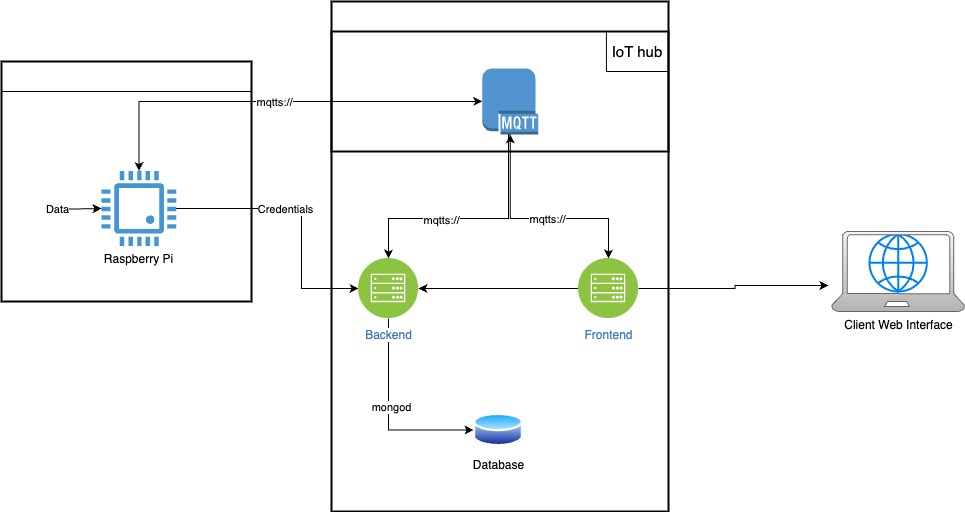

The diagram above was exported from draw.io. Its source (the exported page's mxGraphModel, read from the mxfile embedded in the PNG):
<mxGraphModel dx="1294" dy="859" grid="1" gridSize="10" guides="1" tooltips="1" connect="1" arrows="1" fold="1" page="1" pageScale="1" pageWidth="850" pageHeight="1100" math="0" shadow="0">
  <root>
    <mxCell id="0" />
    <mxCell id="1" parent="0" />
    <mxCell id="4ZJO55Tz_UatQb4c0iDt-4" value="" style="rounded=0;whiteSpace=wrap;html=1;fillColor=none;strokeWidth=2;" vertex="1" parent="1">
      <mxGeometry x="60" y="150" width="250" height="240" as="geometry" />
    </mxCell>
    <mxCell id="4ZJO55Tz_UatQb4c0iDt-5" style="edgeStyle=orthogonalEdgeStyle;rounded=0;orthogonalLoop=1;jettySize=auto;html=1;" edge="1" parent="1" target="4ZJO55Tz_UatQb4c0iDt-3">
      <mxGeometry relative="1" as="geometry">
        <mxPoint x="105" y="297" as="sourcePoint" />
      </mxGeometry>
    </mxCell>
    <mxCell id="4ZJO55Tz_UatQb4c0iDt-44" value="Data" style="edgeLabel;html=1;align=center;verticalAlign=middle;resizable=0;points=[];" vertex="1" connectable="0" parent="4ZJO55Tz_UatQb4c0iDt-5">
      <mxGeometry x="-0.6037" relative="1" as="geometry">
        <mxPoint as="offset" />
      </mxGeometry>
    </mxCell>
    <mxCell id="4ZJO55Tz_UatQb4c0iDt-34" style="edgeStyle=orthogonalEdgeStyle;rounded=0;orthogonalLoop=1;jettySize=auto;html=1;startArrow=classic;startFill=1;" edge="1" parent="1" source="4ZJO55Tz_UatQb4c0iDt-3" target="4ZJO55Tz_UatQb4c0iDt-11">
      <mxGeometry relative="1" as="geometry">
        <Array as="points">
          <mxPoint x="197" y="190" />
        </Array>
      </mxGeometry>
    </mxCell>
    <mxCell id="4ZJO55Tz_UatQb4c0iDt-43" value="mqtts://" style="edgeLabel;html=1;align=center;verticalAlign=middle;resizable=0;points=[];" vertex="1" connectable="0" parent="4ZJO55Tz_UatQb4c0iDt-34">
      <mxGeometry x="-0.3228" relative="1" as="geometry">
        <mxPoint x="65" as="offset" />
      </mxGeometry>
    </mxCell>
    <mxCell id="4ZJO55Tz_UatQb4c0iDt-39" style="edgeStyle=orthogonalEdgeStyle;rounded=0;orthogonalLoop=1;jettySize=auto;html=1;" edge="1" parent="1" source="4ZJO55Tz_UatQb4c0iDt-3" target="4ZJO55Tz_UatQb4c0iDt-17">
      <mxGeometry relative="1" as="geometry">
        <Array as="points">
          <mxPoint x="360" y="297" />
          <mxPoint x="360" y="377" />
        </Array>
      </mxGeometry>
    </mxCell>
    <mxCell id="4ZJO55Tz_UatQb4c0iDt-42" value="Credentials" style="edgeLabel;html=1;align=center;verticalAlign=middle;resizable=0;points=[];" vertex="1" connectable="0" parent="4ZJO55Tz_UatQb4c0iDt-39">
      <mxGeometry x="-0.166" relative="1" as="geometry">
        <mxPoint as="offset" />
      </mxGeometry>
    </mxCell>
    <mxCell id="4ZJO55Tz_UatQb4c0iDt-3" value="Raspberry Pi" style="pointerEvents=1;shadow=0;dashed=0;html=1;strokeColor=none;fillColor=#4495D1;labelPosition=center;verticalLabelPosition=bottom;verticalAlign=top;align=center;outlineConnect=0;shape=mxgraph.veeam.cpu;" vertex="1" parent="1">
      <mxGeometry x="160" y="259.6" width="74.8" height="74.8" as="geometry" />
    </mxCell>
    <mxCell id="4ZJO55Tz_UatQb4c0iDt-6" value="" style="rounded=0;whiteSpace=wrap;html=1;fillColor=none;strokeWidth=2;" vertex="1" parent="1">
      <mxGeometry x="390" y="90" width="337" height="510" as="geometry" />
    </mxCell>
    <mxCell id="4ZJO55Tz_UatQb4c0iDt-10" value="" style="group" vertex="1" connectable="0" parent="1">
      <mxGeometry x="890" y="320" width="133.32999999999993" height="80" as="geometry" />
    </mxCell>
    <mxCell id="4ZJO55Tz_UatQb4c0iDt-8" value="" style="html=1;verticalLabelPosition=bottom;align=center;labelBackgroundColor=#ffffff;verticalAlign=top;strokeWidth=2;strokeColor=#0080F0;shadow=0;dashed=0;shape=mxgraph.ios7.icons.globe;" vertex="1" parent="4ZJO55Tz_UatQb4c0iDt-10">
      <mxGeometry x="37.97000000000003" y="2.6000000000000227" width="57.4" height="57.4" as="geometry" />
    </mxCell>
    <mxCell id="4ZJO55Tz_UatQb4c0iDt-9" value="Client Web Interface&lt;div&gt;&lt;br&gt;&lt;/div&gt;" style="sketch=0;aspect=fixed;pointerEvents=1;shadow=0;dashed=0;html=1;strokeColor=#666666;labelPosition=center;verticalLabelPosition=bottom;verticalAlign=top;align=center;fillColor=#f5f5f5;shape=mxgraph.azure.laptop;gradientColor=#b3b3b3;" vertex="1" parent="4ZJO55Tz_UatQb4c0iDt-10">
      <mxGeometry width="133.33" height="80" as="geometry" />
    </mxCell>
    <mxCell id="4ZJO55Tz_UatQb4c0iDt-29" style="edgeStyle=orthogonalEdgeStyle;rounded=0;orthogonalLoop=1;jettySize=auto;html=1;exitX=0.5;exitY=1;exitDx=0;exitDy=0;exitPerimeter=0;" edge="1" parent="1" source="4ZJO55Tz_UatQb4c0iDt-11" target="4ZJO55Tz_UatQb4c0iDt-17">
      <mxGeometry relative="1" as="geometry">
        <mxPoint x="567.0000000000002" y="160" as="sourcePoint" />
        <Array as="points">
          <mxPoint x="567" y="223" />
          <mxPoint x="567" y="307" />
          <mxPoint x="447" y="307" />
        </Array>
      </mxGeometry>
    </mxCell>
    <mxCell id="4ZJO55Tz_UatQb4c0iDt-33" value="mqtts://" style="edgeLabel;html=1;align=center;verticalAlign=middle;resizable=0;points=[];" vertex="1" connectable="0" parent="4ZJO55Tz_UatQb4c0iDt-29">
      <mxGeometry x="0.2462" y="1" relative="1" as="geometry">
        <mxPoint as="offset" />
      </mxGeometry>
    </mxCell>
    <mxCell id="4ZJO55Tz_UatQb4c0iDt-31" style="edgeStyle=orthogonalEdgeStyle;rounded=0;orthogonalLoop=1;jettySize=auto;html=1;startArrow=classic;startFill=1;exitX=0.5;exitY=1;exitDx=0;exitDy=0;exitPerimeter=0;" edge="1" parent="1" source="4ZJO55Tz_UatQb4c0iDt-11" target="4ZJO55Tz_UatQb4c0iDt-18">
      <mxGeometry relative="1" as="geometry">
        <mxPoint x="568.4883720930234" y="160" as="sourcePoint" />
        <Array as="points">
          <mxPoint x="568" y="307" />
          <mxPoint x="667" y="307" />
        </Array>
      </mxGeometry>
    </mxCell>
    <mxCell id="4ZJO55Tz_UatQb4c0iDt-32" value="mqtts://" style="edgeLabel;html=1;align=center;verticalAlign=middle;resizable=0;points=[];" vertex="1" connectable="0" parent="4ZJO55Tz_UatQb4c0iDt-31">
      <mxGeometry x="0.0889" relative="1" as="geometry">
        <mxPoint as="offset" />
      </mxGeometry>
    </mxCell>
    <mxCell id="4ZJO55Tz_UatQb4c0iDt-37" style="edgeStyle=orthogonalEdgeStyle;rounded=0;orthogonalLoop=1;jettySize=auto;html=1;entryX=0;entryY=0.5;entryDx=0;entryDy=0;" edge="1" parent="1" source="4ZJO55Tz_UatQb4c0iDt-17" target="4ZJO55Tz_UatQb4c0iDt-36">
      <mxGeometry relative="1" as="geometry">
        <Array as="points">
          <mxPoint x="447" y="519" />
        </Array>
      </mxGeometry>
    </mxCell>
    <mxCell id="4ZJO55Tz_UatQb4c0iDt-38" value="mongod" style="edgeLabel;html=1;align=center;verticalAlign=middle;resizable=0;points=[];" vertex="1" connectable="0" parent="4ZJO55Tz_UatQb4c0iDt-37">
      <mxGeometry x="-0.1087" y="2" relative="1" as="geometry">
        <mxPoint as="offset" />
      </mxGeometry>
    </mxCell>
    <mxCell id="4ZJO55Tz_UatQb4c0iDt-17" value="Backend" style="image;aspect=fixed;perimeter=ellipsePerimeter;html=1;align=center;shadow=0;dashed=0;fontColor=#4277BB;labelBackgroundColor=default;fontSize=12;spacingTop=3;image=img/lib/ibm/infrastructure/mobile_backend.svg;" vertex="1" parent="1">
      <mxGeometry x="417" y="347" width="60" height="60" as="geometry" />
    </mxCell>
    <mxCell id="4ZJO55Tz_UatQb4c0iDt-19" style="edgeStyle=orthogonalEdgeStyle;rounded=0;orthogonalLoop=1;jettySize=auto;html=1;entryX=1;entryY=0.5;entryDx=0;entryDy=0;" edge="1" parent="1" source="4ZJO55Tz_UatQb4c0iDt-18" target="4ZJO55Tz_UatQb4c0iDt-17">
      <mxGeometry relative="1" as="geometry" />
    </mxCell>
    <mxCell id="4ZJO55Tz_UatQb4c0iDt-18" value="Frontend&lt;div&gt;&lt;br&gt;&lt;/div&gt;" style="image;aspect=fixed;perimeter=ellipsePerimeter;html=1;align=center;shadow=0;dashed=0;fontColor=#4277BB;labelBackgroundColor=default;fontSize=12;spacingTop=3;image=img/lib/ibm/infrastructure/mobile_backend.svg;" vertex="1" parent="1">
      <mxGeometry x="637" y="347" width="60" height="60" as="geometry" />
    </mxCell>
    <mxCell id="4ZJO55Tz_UatQb4c0iDt-20" style="edgeStyle=orthogonalEdgeStyle;rounded=0;orthogonalLoop=1;jettySize=auto;html=1;exitX=1;exitY=0.5;exitDx=0;exitDy=0;entryX=-0.023;entryY=0.675;entryDx=0;entryDy=0;entryPerimeter=0;" edge="1" parent="1" source="4ZJO55Tz_UatQb4c0iDt-18" target="4ZJO55Tz_UatQb4c0iDt-9">
      <mxGeometry relative="1" as="geometry" />
    </mxCell>
    <mxCell id="4ZJO55Tz_UatQb4c0iDt-28" value="" style="group;fontColor=#0066CC;" vertex="1" connectable="0" parent="1">
      <mxGeometry x="390" y="90" width="337" height="160" as="geometry" />
    </mxCell>
    <mxCell id="4ZJO55Tz_UatQb4c0iDt-14" value="" style="rounded=0;whiteSpace=wrap;html=1;fillColor=none;strokeWidth=2;" vertex="1" parent="4ZJO55Tz_UatQb4c0iDt-28">
      <mxGeometry y="30" width="337" height="120" as="geometry" />
    </mxCell>
    <mxCell id="4ZJO55Tz_UatQb4c0iDt-13" value="&lt;font style=&quot;font-size: 15px; color: rgb(255, 255, 255);&quot;&gt;Azure&lt;/font&gt;" style="text;html=1;align=center;verticalAlign=middle;whiteSpace=wrap;rounded=0;strokeColor=none;" vertex="1" parent="4ZJO55Tz_UatQb4c0iDt-28">
      <mxGeometry width="330" height="30" as="geometry" />
    </mxCell>
    <mxCell id="4ZJO55Tz_UatQb4c0iDt-15" value="&lt;font style=&quot;font-size: 15px;&quot;&gt;IoT hub&lt;/font&gt;" style="text;html=1;align=center;verticalAlign=middle;whiteSpace=wrap;rounded=0;strokeColor=default;" vertex="1" parent="4ZJO55Tz_UatQb4c0iDt-28">
      <mxGeometry x="274.92105263157896" y="30" width="62.078947368421055" height="40" as="geometry" />
    </mxCell>
    <mxCell id="4ZJO55Tz_UatQb4c0iDt-11" value="" style="outlineConnect=0;dashed=0;verticalLabelPosition=bottom;verticalAlign=top;align=center;html=1;shape=mxgraph.aws3.mqtt_protocol;fillColor=#5294CF;gradientColor=none;" vertex="1" parent="4ZJO55Tz_UatQb4c0iDt-28">
      <mxGeometry x="150.76315789473685" y="67" width="55.87105263157895" height="66" as="geometry" />
    </mxCell>
    <mxCell id="4ZJO55Tz_UatQb4c0iDt-41" style="edgeStyle=orthogonalEdgeStyle;rounded=0;orthogonalLoop=1;jettySize=auto;html=1;exitX=0.5;exitY=1;exitDx=0;exitDy=0;" edge="1" parent="4ZJO55Tz_UatQb4c0iDt-28" source="4ZJO55Tz_UatQb4c0iDt-13" target="4ZJO55Tz_UatQb4c0iDt-13">
      <mxGeometry relative="1" as="geometry" />
    </mxCell>
    <mxCell id="4ZJO55Tz_UatQb4c0iDt-36" value="Database" style="image;aspect=fixed;perimeter=ellipsePerimeter;html=1;align=center;shadow=0;dashed=0;spacingTop=3;image=img/lib/active_directory/database.svg;" vertex="1" parent="1">
      <mxGeometry x="532" y="500" width="50" height="37" as="geometry" />
    </mxCell>
    <mxCell id="4ZJO55Tz_UatQb4c0iDt-40" value="&lt;font style=&quot;font-size: 15px; color: rgb(255, 255, 255);&quot;&gt;Field&lt;/font&gt;" style="text;html=1;align=center;verticalAlign=middle;whiteSpace=wrap;rounded=0;strokeColor=default;" vertex="1" parent="1">
      <mxGeometry x="60" y="150" width="250" height="30" as="geometry" />
    </mxCell>
  </root>
</mxGraphModel>